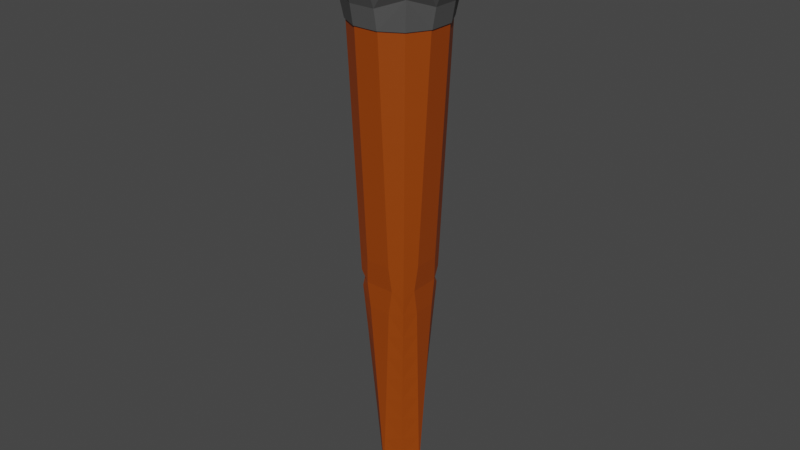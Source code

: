 # Source: Torch.blend  (saved by Blender 3.1.7; exported with 4.5.12 LTS)
import bpy
from mathutils import Matrix  # noqa: F401  (used for matrix-valued properties, if any)

bpy.ops.wm.read_factory_settings(use_empty=True)
scene = bpy.context.scene
scene.name = 'Scene'

# ---- collections
col_collection = bpy.data.collections.new('Collection'); scene.collection.children.link(col_collection)

# ---- materials (node trees are filled in below, after node groups)
mat_material_002 = bpy.data.materials.new('Material.002')
mat_material_002.use_transparent_shadow = False
mat_material_003 = bpy.data.materials.new('Material.003')
mat_material_003.use_transparent_shadow = False

# ---- material node trees
mat_material_002.use_nodes = True; mat_material_002.node_tree.nodes.clear()
_N = mat_material_002.node_tree.nodes; _L = mat_material_002.node_tree.links
n0 = _N.new('ShaderNodeBsdfPrincipled'); n0.name = 'Principled BSDF'; n0.location = (10, 300)
n0.distribution = 'GGX'
n0.subsurface_method = 'RANDOM_WALK_SKIN'
n0.inputs[0].default_value = (0.3185, 0.05286, 0.0, 1.0)
n0.inputs[3].default_value = 1.45
n0.inputs[27].default_value = (0.0, 0.0, 0.0, 1.0)
n0.inputs[28].default_value = 1.0
n1 = _N.new('ShaderNodeOutputMaterial'); n1.name = 'Material Output'; n1.location = (300, 300)
_L.new(n0.outputs[0], n1.inputs[0])
n1.is_active_output = True
mat_material_003.use_nodes = True; mat_material_003.node_tree.nodes.clear()
_N = mat_material_003.node_tree.nodes; _L = mat_material_003.node_tree.links
n0 = _N.new('ShaderNodeBsdfPrincipled'); n0.name = 'Principled BSDF'; n0.location = (10, 300)
n0.distribution = 'GGX'
n0.subsurface_method = 'RANDOM_WALK_SKIN'
n0.inputs[0].default_value = (0.08714, 0.08714, 0.08714, 1.0)
n0.inputs[3].default_value = 1.45
n0.inputs[27].default_value = (0.0, 0.0, 0.0, 1.0)
n0.inputs[28].default_value = 1.0
n1 = _N.new('ShaderNodeOutputMaterial'); n1.name = 'Material Output'; n1.location = (300, 300)
_L.new(n0.outputs[0], n1.inputs[0])
n1.is_active_output = True

# ---- world
world_world = bpy.data.worlds.new('World'); scene.world = world_world
world_world.use_nodes = True; world_world.node_tree.nodes.clear()
_N = world_world.node_tree.nodes; _L = world_world.node_tree.links
n0 = _N.new('ShaderNodeOutputWorld'); n0.name = 'World Output'; n0.location = (300, 300)
n1 = _N.new('ShaderNodeBackground'); n1.name = 'Background'; n1.location = (10, 300)
n1.inputs[0].default_value = (0.05088, 0.05088, 0.05088, 1.0)
_L.new(n1.outputs[0], n0.inputs[0])
n0.is_active_output = True
world_world.color = (0.05088, 0.05088, 0.05088)
world_world.use_sun_shadow = False
world_world.sun_shadow_jitter_overblur = 0.0

# ---- meshes
me_cylinder_002 = bpy.data.meshes.new('Cylinder.002')
me_cylinder_002.from_pydata([(-0.2606, -0.2606, -0.3333), (-1.0, -9.605e-08, 1.0), (-1.012, -0.02935, 1.5), (-1.036, -0.08808, 2.5), (-1.061, -0.1469, 3.5), (-1.085, -0.2057, 4.5), (-1.109, -0.2647, 5.5), (-1.134, -0.3237, 6.5), (-1.158, -0.3827, 7.5), (-9.605e-08, -1.0, 1.0), (-0.02935, -1.012, 1.5), (-0.08808, -1.036, 2.5), (-0.1469, -1.061, 3.5), (-0.2057, -1.085, 4.5), (-0.2647, -1.109, 5.5), (-0.3237, -1.134, 6.5), (-0.3827, -1.158, 7.5), (-0.4636, -0.4636, 0.6667), (-0.5293, -0.5293, 1.5), (-0.5881, -0.5881, 2.5), (-0.6469, -0.6469, 3.5), (-0.7057, -0.7057, 4.5), (-0.7647, -0.7647, 5.5), (-0.8237, -0.8237, 6.5), (-0.8827, -0.8827, 7.5), (-1.01, -1.01, 9.828), (-1.03, -1.03, 10.5), (-1.059, -1.059, 11.5), (-1.089, -1.089, 12.5), (-1.118, -1.118, 13.5), (-1.147, -1.147, 14.5), (-1.177, -1.177, 15.5), (-1.183, -0.4419, 8.5), (-1.172, -0.5886, 9.497), (-1.261, -0.5, 10.5), (-1.315, -0.5, 11.5), (-1.369, -0.5, 12.5), (-1.423, -0.5, 13.5), (-1.476, -0.5, 14.5), (-1.53, -0.5, 15.5), (-0.4419, -1.183, 8.5), (-0.5886, -1.172, 9.497), (-0.5, -1.261, 10.5), (-0.5, -1.315, 11.5), (-0.5, -1.369, 12.5), (-0.5, -1.423, 13.5), (-0.5, -1.476, 14.5), (-0.5, -1.53, 15.5), (-0.9419, -0.9419, 8.5), (-0.981, -0.981, 9.161), (-2.278, -1.468, 23.5), (-2.647, -0.5, 23.5), (-1.468, -2.278, 23.5), (-1.206, -1.206, 16.5), (-1.235, -1.235, 17.5), (-1.265, -1.265, 18.5), (-1.294, -1.294, 19.5), (-1.968, -1.968, 23.5), (-1.086, -1.086, 22.6), (-1.584, -0.5, 16.5), (-1.638, -0.5, 17.5), (-1.692, -0.5, 18.5), (-1.746, -0.5, 19.5), (-1.168, -0.5, 22.51), (-0.5, -2.647, 23.5), (-0.5, -1.584, 16.5), (-0.5, -1.638, 17.5), (-0.5, -1.692, 18.5), (-0.5, -1.746, 19.5), (-0.5, -1.168, 22.51), (-0.5, -0.5, 22.3), (-2.174, -1.309, 22.96), (-2.314, -0.5, 23.04), (-1.309, -2.174, 22.96), (-1.531, -1.531, 22.96), (-1.668, -0.5, 23.04), (-0.5, -2.314, 23.04), (-0.5, -1.668, 23.04), (-0.2606, 0.2606, -0.3333), (-1.0, 9.605e-08, 1.0), (-1.012, 0.02935, 1.5), (-1.036, 0.08808, 2.5), (-1.061, 0.1469, 3.5), (-1.085, 0.2057, 4.5), (-1.109, 0.2647, 5.5), (-1.134, 0.3237, 6.5), (-1.158, 0.3827, 7.5), (-0.4636, 0.4636, 0.6667), (-0.5293, 0.5293, 1.5), (-0.5881, 0.5881, 2.5), (-0.6469, 0.6469, 3.5), (-0.7057, 0.7057, 4.5), (-0.7647, 0.7647, 5.5), (-0.8237, 0.8237, 6.5), (-0.8827, 0.8827, 7.5), (-9.605e-08, 1.0, 1.0), (-0.02935, 1.012, 1.5), (-0.08808, 1.036, 2.5), (-0.1469, 1.061, 3.5), (-0.2057, 1.085, 4.5), (-0.2647, 1.109, 5.5), (-0.3237, 1.134, 6.5), (-0.3827, 1.158, 7.5), (-1.183, 0.4419, 8.5), (-1.172, 0.5886, 9.497), (-1.261, 0.5, 10.5), (-1.315, 0.5, 11.5), (-1.369, 0.5, 12.5), (-1.423, 0.5, 13.5), (-1.476, 0.5, 14.5), (-1.53, 0.5, 15.5), (-1.01, 1.01, 9.828), (-1.03, 1.03, 10.5), (-1.059, 1.059, 11.5), (-1.089, 1.089, 12.5), (-1.118, 1.118, 13.5), (-1.147, 1.147, 14.5), (-1.177, 1.177, 15.5), (-0.9419, 0.9419, 8.5), (-0.981, 0.981, 9.161), (-0.4419, 1.183, 8.5), (-0.5886, 1.172, 9.497), (-0.5, 1.261, 10.5), (-0.5, 1.315, 11.5), (-0.5, 1.369, 12.5), (-0.5, 1.423, 13.5), (-0.5, 1.476, 14.5), (-0.5, 1.53, 15.5), (-2.647, 0.5, 23.5), (-2.278, 1.468, 23.5), (-1.584, 0.5, 16.5), (-1.638, 0.5, 17.5), (-1.692, 0.5, 18.5), (-1.746, 0.5, 19.5), (-1.168, 0.5, 22.51), (-1.206, 1.206, 16.5), (-1.235, 1.235, 17.5), (-1.265, 1.265, 18.5), (-1.294, 1.294, 19.5), (-1.968, 1.968, 23.5), (-1.086, 1.086, 22.6), (-1.468, 2.278, 23.5), (-0.5, 0.5, 22.3), (-0.5, 1.584, 16.5), (-0.5, 1.638, 17.5), (-0.5, 1.692, 18.5), (-0.5, 1.746, 19.5), (-0.5, 1.168, 22.51), (-0.5, 2.647, 23.5), (-2.314, 0.5, 23.04), (-2.174, 1.309, 22.96), (-1.668, 0.5, 23.04), (-1.531, 1.531, 22.96), (-1.309, 2.174, 22.96), (-0.5, 1.668, 23.04), (-0.5, 2.314, 23.04), (0.2606, -0.2606, -0.3333), (9.605e-08, -1.0, 1.0), (0.02935, -1.012, 1.5), (0.08808, -1.036, 2.5), (0.1469, -1.061, 3.5), (0.2057, -1.085, 4.5), (0.2647, -1.109, 5.5), (0.3237, -1.134, 6.5), (0.3827, -1.158, 7.5), (0.4636, -0.4636, 0.6667), (0.5293, -0.5293, 1.5), (0.5881, -0.5881, 2.5), (0.6469, -0.6469, 3.5), (0.7057, -0.7057, 4.5), (0.7647, -0.7647, 5.5), (0.8237, -0.8237, 6.5), (0.8827, -0.8827, 7.5), (1.0, -9.605e-08, 1.0), (1.012, -0.02935, 1.5), (1.036, -0.08808, 2.5), (1.061, -0.1469, 3.5), (1.085, -0.2057, 4.5), (1.109, -0.2647, 5.5), (1.134, -0.3237, 6.5), (1.158, -0.3827, 7.5), (0.4419, -1.183, 8.5), (0.5886, -1.172, 9.497), (0.5, -1.261, 10.5), (0.5, -1.315, 11.5), (0.5, -1.369, 12.5), (0.5, -1.423, 13.5), (0.5, -1.476, 14.5), (0.5, -1.53, 15.5), (0.9419, -0.9419, 8.5), (0.981, -0.981, 9.161), (1.01, -1.01, 9.828), (1.03, -1.03, 10.5), (1.059, -1.059, 11.5), (1.089, -1.089, 12.5), (1.118, -1.118, 13.5), (1.147, -1.147, 14.5), (1.177, -1.177, 15.5), (1.183, -0.4419, 8.5), (1.172, -0.5886, 9.497), (1.261, -0.5, 10.5), (1.315, -0.5, 11.5), (1.369, -0.5, 12.5), (1.423, -0.5, 13.5), (1.476, -0.5, 14.5), (1.53, -0.5, 15.5), (0.5, -2.647, 23.5), (0.5, -1.584, 16.5), (0.5, -1.638, 17.5), (0.5, -1.692, 18.5), (0.5, -1.746, 19.5), (0.5, -1.168, 22.51), (0.5, -0.5, 22.3), (1.468, -2.278, 23.5), (1.206, -1.206, 16.5), (1.235, -1.235, 17.5), (1.265, -1.265, 18.5), (1.294, -1.294, 19.5), (1.968, -1.968, 23.5), (1.086, -1.086, 22.6), (1.584, -0.5, 16.5), (1.638, -0.5, 17.5), (1.692, -0.5, 18.5), (1.746, -0.5, 19.5), (1.168, -0.5, 22.51), (2.278, -1.468, 23.5), (2.647, -0.5, 23.5), (0.5, -2.314, 23.04), (0.5, -1.668, 23.04), (1.309, -2.174, 22.96), (1.531, -1.531, 22.96), (1.668, -0.5, 23.04), (2.174, -1.309, 22.96), (2.314, -0.5, 23.04), (0.2606, 0.2606, -0.3333), (0.4636, 0.4636, 0.6667), (0.5293, 0.5293, 1.5), (0.5881, 0.5881, 2.5), (0.6469, 0.6469, 3.5), (0.7057, 0.7057, 4.5), (0.7647, 0.7647, 5.5), (0.8237, 0.8237, 6.5), (0.8827, 0.8827, 7.5), (9.605e-08, 1.0, 1.0), (0.02935, 1.012, 1.5), (0.08808, 1.036, 2.5), (0.1469, 1.061, 3.5), (0.2057, 1.085, 4.5), (0.2647, 1.109, 5.5), (0.3237, 1.134, 6.5), (0.3827, 1.158, 7.5), (1.0, 9.605e-08, 1.0), (1.012, 0.02935, 1.5), (1.036, 0.08808, 2.5), (1.061, 0.1469, 3.5), (1.085, 0.2057, 4.5), (1.109, 0.2647, 5.5), (1.134, 0.3237, 6.5), (1.158, 0.3827, 7.5), (0.9419, 0.9419, 8.5), (0.981, 0.981, 9.161), (0.4419, 1.183, 8.5), (0.5886, 1.172, 9.497), (0.5, 1.261, 10.5), (0.5, 1.315, 11.5), (0.5, 1.369, 12.5), (0.5, 1.423, 13.5), (0.5, 1.476, 14.5), (0.5, 1.53, 15.5), (1.183, 0.4419, 8.5), (1.172, 0.5886, 9.497), (1.261, 0.5, 10.5), (1.315, 0.5, 11.5), (1.369, 0.5, 12.5), (1.423, 0.5, 13.5), (1.476, 0.5, 14.5), (1.53, 0.5, 15.5), (1.01, 1.01, 9.828), (1.03, 1.03, 10.5), (1.059, 1.059, 11.5), (1.089, 1.089, 12.5), (1.118, 1.118, 13.5), (1.147, 1.147, 14.5), (1.177, 1.177, 15.5), (0.5, 0.5, 22.3), (0.5, 1.584, 16.5), (0.5, 1.638, 17.5), (0.5, 1.692, 18.5), (0.5, 1.746, 19.5), (0.5, 1.168, 22.51), (0.5, 2.647, 23.5), (1.584, 0.5, 16.5), (1.638, 0.5, 17.5), (1.692, 0.5, 18.5), (1.746, 0.5, 19.5), (1.168, 0.5, 22.51), (1.206, 1.206, 16.5), (1.235, 1.235, 17.5), (1.265, 1.265, 18.5), (1.294, 1.294, 19.5), (1.968, 1.968, 23.5), (1.086, 1.086, 22.6), (1.468, 2.278, 23.5), (2.647, 0.5, 23.5), (2.278, 1.468, 23.5), (0.5, 1.668, 23.04), (0.5, 2.314, 23.04), (1.668, 0.5, 23.04), (1.531, 1.531, 22.96), (1.309, 2.174, 22.96), (2.314, 0.5, 23.04), (2.174, 1.309, 22.96), (2.332, -1.502, 23.54), (2.71, -0.5119, 23.54), (-2.715, -0.5119, 22.52), (-2.71, -0.5119, 23.54), (-0.5119, 1.931, 20.23), (0.5119, 1.931, 20.23), (-2.077, -1.065, 20.93), (-1.491, -1.491, 20.59), (1.065, 2.077, 20.93), (1.292, 2.204, 21.5), (0.5119, 2.71, 23.54), (1.502, 2.332, 23.54), (2.077, 1.065, 20.93), (2.204, 1.292, 21.5), (-1.325, -1.325, 19.45), (-1.787, -0.5119, 19.45), (-2.715, 0.5119, 22.52), (-2.332, 1.502, 23.54), (-2.014, 2.014, 23.54), (-1.065, 2.077, 20.93), (-1.292, 2.204, 21.5), (-0.5119, 1.787, 19.45), (-0.5119, 2.147, 20.74), (0.5119, -2.147, 20.74), (0.5119, -2.474, 21.5), (-0.5119, -2.71, 23.54), (0.5119, -2.71, 23.54), (0.5119, -1.931, 20.23), (1.065, -2.077, 20.93), (1.491, -1.491, 20.59), (2.333, -1.503, 22.52), (2.715, -0.5119, 22.52), (-1.931, 0.5119, 20.23), (-1.491, 1.491, 20.59), (0.5119, 1.787, 19.45), (-0.5119, -1.787, 19.45), (0.5119, 2.715, 22.52), (1.503, 2.333, 22.52), (2.71, 0.5119, 23.54), (2.332, 1.502, 23.54), (-2.147, 0.5119, 20.74), (-2.474, 0.5119, 21.5), (-2.71, 0.5119, 23.54), (-2.077, 1.065, 20.93), (-1.503, 2.333, 22.52), (-0.5119, 2.474, 21.5), (0.5119, -2.715, 22.52), (1.292, -2.204, 21.5), (1.804, -1.804, 21.5), (1.787, -0.5119, 19.45), (1.931, -0.5119, 20.23), (2.077, -1.065, 20.93), (2.474, -0.5119, 21.5), (-2.204, -1.292, 21.5), (-2.147, -0.5119, 20.74), (-1.065, -2.077, 20.93), (-1.292, -2.204, 21.5), (-1.804, -1.804, 21.5), (-1.931, -0.5119, 20.23), (-0.5119, -2.147, 20.74), (-0.5119, -1.931, 20.23), (0.5119, 2.147, 20.74), (-0.5119, -2.715, 22.52), (1.787, 0.5119, 19.45), (1.325, 1.325, 19.45), (1.491, 1.491, 20.59), (2.474, 0.5119, 21.5), (2.333, 1.503, 22.52), (-2.204, 1.292, 21.5), (-1.787, 0.5119, 19.45), (-1.325, 1.325, 19.45), (-1.502, 2.332, 23.54), (-0.5119, 2.715, 22.52), (-2.333, 1.503, 22.52), (-2.015, 2.015, 22.52), (1.503, -2.333, 22.52), (1.325, -1.325, 19.45), (2.147, -0.5119, 20.74), (-2.333, -1.503, 22.52), (-2.474, -0.5119, 21.5), (-1.503, -2.333, 22.52), (-2.015, -2.015, 22.52), (-0.5119, -2.474, 21.5), (2.147, 0.5119, 20.74), (-1.804, 1.804, 21.5), (-0.5119, 2.71, 23.54), (1.502, -2.332, 23.54), (-2.332, -1.502, 23.54), (-2.014, -2.014, 23.54), (2.015, -2.015, 22.52), (2.014, -2.014, 23.54), (-1.502, -2.332, 23.54), (1.931, 0.5119, 20.23), (1.804, 1.804, 21.5), (2.015, 2.015, 22.52), (0.5119, -1.787, 19.45), (2.204, -1.292, 21.5), (0.5119, 2.474, 21.5), (2.715, 0.5119, 22.52), (2.014, 2.014, 23.54)], [], [(18, 17, 9, 10), (18, 2, 1, 17), (19, 18, 10, 11), (19, 3, 2, 18), (20, 19, 11, 12), (20, 4, 3, 19), (21, 20, 12, 13), (21, 5, 4, 20), (22, 21, 13, 14), (22, 6, 5, 21), (23, 22, 14, 15), (23, 7, 6, 22), (24, 23, 15, 16), (24, 8, 7, 23), (34, 33, 25, 26), (35, 34, 26, 27), (36, 35, 27, 28), (37, 36, 28, 29), (38, 37, 29, 30), (39, 38, 30, 31), (42, 26, 25, 41), (43, 27, 26, 42), (44, 28, 27, 43), (45, 29, 28, 44), (46, 30, 29, 45), (47, 31, 30, 46), (48, 24, 16, 40), (48, 32, 8, 24), (49, 48, 40, 41), (49, 33, 32, 48), (33, 49, 41, 25), (59, 39, 31, 53), (60, 59, 53, 54), (61, 60, 54, 55), (62, 61, 55, 56), (65, 53, 31, 47), (66, 54, 53, 65), (67, 55, 54, 66), (68, 56, 55, 67), (70, 63, 58, 69), (72, 51, 50, 71), (74, 57, 52, 73), (74, 71, 50, 57), (63, 75, 74, 58), (75, 72, 71, 74), (76, 73, 52, 64), (74, 77, 69, 58), (77, 74, 73, 76), (80, 79, 1, 2), (81, 80, 2, 3), (82, 81, 3, 4), (83, 82, 4, 5), (84, 83, 5, 6), (85, 84, 6, 7), (86, 85, 7, 8), (87, 78, 0, 17), (79, 87, 17, 1), (80, 88, 87, 79), (81, 89, 88, 80), (82, 90, 89, 81), (83, 91, 90, 82), (84, 92, 91, 83), (85, 93, 92, 84), (86, 94, 93, 85), (96, 95, 87, 88), (97, 96, 88, 89), (98, 97, 89, 90), (99, 98, 90, 91), (100, 99, 91, 92), (101, 100, 92, 93), (102, 101, 93, 94), (103, 86, 8, 32), (104, 103, 32, 33), (105, 104, 33, 34), (106, 105, 34, 35), (107, 106, 35, 36), (108, 107, 36, 37), (109, 108, 37, 38), (110, 109, 38, 39), (112, 111, 104, 105), (113, 112, 105, 106), (114, 113, 106, 107), (115, 114, 107, 108), (116, 115, 108, 109), (117, 116, 109, 110), (103, 118, 94, 86), (104, 119, 118, 103), (120, 102, 94, 118), (121, 120, 118, 119), (111, 121, 119, 104), (112, 122, 121, 111), (113, 123, 122, 112), (114, 124, 123, 113), (115, 125, 124, 114), (116, 126, 125, 115), (117, 127, 126, 116), (130, 110, 39, 59), (131, 130, 59, 60), (132, 131, 60, 61), (133, 132, 61, 62), (135, 117, 110, 130), (136, 135, 130, 131), (137, 136, 131, 132), (138, 137, 132, 133), (142, 134, 63, 70), (135, 143, 127, 117), (136, 144, 143, 135), (137, 145, 144, 136), (138, 146, 145, 137), (147, 140, 134, 142), (149, 128, 51, 72), (150, 129, 128, 149), (134, 151, 75, 63), (151, 149, 72, 75), (140, 152, 151, 134), (150, 152, 139, 129), (152, 150, 149, 151), (153, 141, 139, 152), (154, 152, 140, 147), (153, 155, 148, 141), (155, 153, 152, 154), (158, 10, 9, 157), (159, 11, 10, 158), (160, 12, 11, 159), (161, 13, 12, 160), (162, 14, 13, 161), (163, 15, 14, 162), (164, 16, 15, 163), (165, 17, 0, 156), (17, 165, 157, 9), (165, 166, 158, 157), (166, 167, 159, 158), (167, 168, 160, 159), (168, 169, 161, 160), (169, 170, 162, 161), (170, 171, 163, 162), (171, 172, 164, 163), (174, 166, 165, 173), (175, 167, 166, 174), (176, 168, 167, 175), (177, 169, 168, 176), (178, 170, 169, 177), (179, 171, 170, 178), (180, 172, 171, 179), (181, 40, 16, 164), (182, 41, 40, 181), (183, 42, 41, 182), (184, 43, 42, 183), (185, 44, 43, 184), (186, 45, 44, 185), (187, 46, 45, 186), (188, 47, 46, 187), (172, 189, 181, 164), (189, 190, 182, 181), (192, 183, 182, 191), (193, 184, 183, 192), (194, 185, 184, 193), (195, 186, 185, 194), (196, 187, 186, 195), (197, 188, 187, 196), (198, 189, 172, 180), (199, 190, 189, 198), (190, 199, 191, 182), (199, 200, 192, 191), (200, 201, 193, 192), (201, 202, 194, 193), (202, 203, 195, 194), (203, 204, 196, 195), (204, 205, 197, 196), (207, 65, 47, 188), (208, 66, 65, 207), (209, 67, 66, 208), (210, 68, 67, 209), (212, 70, 69, 211), (214, 207, 188, 197), (215, 208, 207, 214), (216, 209, 208, 215), (217, 210, 209, 216), (205, 220, 214, 197), (220, 221, 215, 214), (221, 222, 216, 215), (222, 223, 217, 216), (224, 212, 211, 219), (288, 146, 333, 346), (299, 288, 346, 376), (218, 213, 398, 402), (146, 138, 382, 333), (138, 133, 381, 382), (223, 294, 375, 361), (227, 76, 64, 206), (77, 228, 211, 69), (228, 77, 76, 227), (229, 227, 206, 213), (218, 230, 229, 213), (228, 230, 219, 211), (230, 228, 227, 229), (231, 224, 219, 230), (232, 230, 218, 225), (226, 233, 232, 225), (233, 231, 230, 232), (78, 234, 156, 0), (234, 235, 165, 156), (87, 235, 234, 78), (95, 243, 235, 87), (243, 244, 236, 235), (96, 244, 243, 95), (244, 245, 237, 236), (97, 245, 244, 96), (245, 246, 238, 237), (98, 246, 245, 97), (246, 247, 239, 238), (99, 247, 246, 98), (247, 248, 240, 239), (100, 248, 247, 99), (248, 249, 241, 240), (101, 249, 248, 100), (249, 250, 242, 241), (102, 250, 249, 101), (235, 251, 173, 165), (251, 252, 174, 173), (236, 252, 251, 235), (252, 253, 175, 174), (237, 253, 252, 236), (253, 254, 176, 175), (238, 254, 253, 237), (254, 255, 177, 176), (239, 255, 254, 238), (255, 256, 178, 177), (240, 256, 255, 239), (256, 257, 179, 178), (241, 257, 256, 240), (257, 258, 180, 179), (242, 258, 257, 241), (250, 261, 259, 242), (120, 261, 250, 102), (261, 262, 260, 259), (121, 262, 261, 120), (122, 263, 262, 121), (123, 264, 263, 122), (124, 265, 264, 123), (125, 266, 265, 124), (126, 267, 266, 125), (127, 268, 267, 126), (258, 269, 198, 180), (259, 269, 258, 242), (269, 270, 199, 198), (260, 270, 269, 259), (270, 271, 200, 199), (271, 272, 201, 200), (272, 273, 202, 201), (273, 274, 203, 202), (274, 275, 204, 203), (275, 276, 205, 204), (262, 277, 270, 260), (277, 278, 271, 270), (263, 278, 277, 262), (278, 279, 272, 271), (264, 279, 278, 263), (279, 280, 273, 272), (265, 280, 279, 264), (280, 281, 274, 273), (266, 281, 280, 265), (281, 282, 275, 274), (267, 282, 281, 266), (282, 283, 276, 275), (268, 283, 282, 267), (284, 142, 70, 212), (143, 285, 268, 127), (144, 286, 285, 143), (145, 287, 286, 144), (146, 288, 287, 145), (129, 139, 330, 329), (289, 147, 142, 284), (139, 141, 383, 330), (294, 299, 376, 375), (141, 148, 397, 383), (50, 51, 315, 399), (276, 291, 220, 205), (291, 292, 221, 220), (292, 293, 222, 221), (293, 294, 223, 222), (68, 210, 407, 347), (295, 284, 212, 224), (283, 296, 291, 276), (285, 296, 283, 268), (296, 297, 292, 291), (286, 297, 296, 285), (297, 298, 293, 292), (287, 298, 297, 286), (298, 299, 294, 293), (288, 299, 298, 287), (128, 129, 329, 354), (226, 225, 312, 313), (301, 289, 284, 295), (290, 302, 323, 322), (133, 62, 327, 381), (300, 304, 351, 411), (148, 290, 322, 397), (206, 64, 337, 338), (303, 226, 313, 350), (64, 52, 403, 337), (57, 50, 399, 400), (225, 218, 402, 312), (304, 303, 350, 351), (52, 57, 400, 403), (210, 217, 388, 407), (213, 206, 338, 398), (217, 223, 361, 388), (302, 300, 411, 323), (62, 56, 326, 327), (56, 68, 347, 326), (51, 128, 354, 315), (305, 154, 147, 289), (155, 306, 290, 148), (306, 155, 154, 305), (307, 295, 224, 231), (308, 301, 295, 307), (308, 305, 289, 301), (302, 309, 308, 300), (306, 309, 302, 290), (309, 306, 305, 308), (303, 310, 233, 226), (310, 307, 231, 233), (304, 311, 310, 303), (308, 311, 304, 300), (311, 308, 307, 310), (391, 366, 318, 365), (314, 391, 365, 390), (315, 314, 390, 399), (369, 319, 367, 368), (369, 365, 318, 319), (393, 369, 368, 392), (393, 390, 365, 369), (400, 393, 392, 403), (400, 399, 390, 393), (370, 327, 326, 319), (366, 370, 319, 318), (394, 368, 367, 371), (374, 392, 368, 394), (337, 403, 392, 374), (372, 319, 326, 347), (319, 372, 371, 367), (353, 352, 366, 391), (328, 353, 391, 314), (354, 328, 314, 315), (380, 355, 352, 353), (385, 380, 353, 328), (329, 385, 328, 354), (344, 381, 327, 370), (352, 344, 370, 366), (345, 382, 381, 344), (355, 345, 344, 352), (380, 396, 345, 355), (385, 386, 396, 380), (329, 330, 386, 385), (332, 331, 345, 396), (356, 332, 396, 386), (383, 356, 386, 330), (345, 316, 333, 382), (331, 334, 316, 345), (332, 357, 334, 331), (356, 384, 357, 332), (383, 397, 384, 356), (336, 394, 371, 335), (358, 374, 394, 336), (338, 337, 374, 358), (339, 372, 347, 407), (372, 339, 335, 371), (359, 336, 335, 340), (387, 358, 336, 359), (398, 338, 358, 387), (341, 339, 407, 388), (339, 341, 340, 335), (341, 360, 359, 340), (360, 401, 387, 359), (401, 402, 398, 387), (361, 362, 341, 388), (408, 360, 341, 363), (342, 401, 360, 408), (312, 402, 401, 342), (362, 389, 363, 341), (389, 364, 408, 363), (364, 343, 342, 408), (343, 313, 312, 342), (316, 317, 346, 333), (334, 373, 317, 316), (357, 409, 373, 334), (384, 348, 409, 357), (397, 322, 348, 384), (375, 404, 362, 361), (376, 377, 404, 375), (317, 377, 376, 346), (373, 320, 377, 317), (320, 321, 405, 377), (409, 321, 320, 373), (321, 349, 406, 405), (348, 349, 321, 409), (349, 323, 411, 406), (322, 323, 349, 348), (404, 395, 389, 362), (395, 378, 364, 389), (378, 410, 343, 364), (410, 350, 313, 343), (377, 324, 395, 404), (324, 325, 378, 395), (405, 325, 324, 377), (325, 379, 410, 378), (406, 379, 325, 405), (379, 351, 350, 410), (411, 351, 379, 406)])
me_cylinder_002.polygons.foreach_set('material_index', [0, 0, 0, 0, 0, 0, 0, 0, 0, 0, 0, 0, 0, 0, 0, 0, 0, 0, 0, 0, 0, 0, 0, 0, 0, 0, 0, 0, 0, 0, 0, 0, 0, 0, 0, 0, 0, 0, 0, 0, 0, 0, 0, 0, 0, 0, 0, 0, 0, 0, 0, 0, 0, 0, 0, 0, 0, 0, 0, 0, 0, 0, 0, 0, 0, 0, 0, 0, 0, 0, 0, 0, 0, 0, 0, 0, 0, 0, 0, 0, 0, 0, 0, 0, 0, 0, 0, 0, 0, 0, 0, 0, 0, 0, 0, 0, 0, 0, 0, 0, 0, 0, 0, 0, 0, 0, 0, 0, 0, 0, 0, 0, 0, 0, 0, 0, 0, 0, 0, 0, 0, 0, 0, 0, 0, 0, 0, 0, 0, 0, 0, 0, 0, 0, 0, 0, 0, 0, 0, 0, 0, 0, 0, 0, 0, 0, 0, 0, 0, 0, 0, 0, 0, 0, 0, 0, 0, 0, 0, 0, 0, 0, 0, 0, 0, 0, 0, 0, 0, 0, 0, 0, 0, 0, 0, 0, 0, 0, 0, 0, 0, 0, 0, 0, 0, 1, 0, 0, 0, 0, 0, 0, 0, 0, 0, 0, 0, 0, 0, 0, 0, 0, 0, 0, 0, 0, 0, 0, 0, 0, 0, 0, 0, 0, 0, 0, 0, 0, 0, 0, 0, 0, 0, 0, 0, 0, 0, 0, 0, 0, 0, 0, 0, 0, 0, 0, 0, 0, 0, 0, 0, 0, 0, 0, 0, 0, 0, 0, 0, 0, 0, 0, 0, 0, 0, 0, 0, 0, 0, 0, 0, 0, 0, 0, 0, 0, 0, 0, 0, 0, 0, 1, 0, 1, 0, 1, 1, 0, 0, 0, 0, 0, 0, 0, 0, 0, 0, 0, 0, 0, 0, 1, 1, 0, 1, 0, 1, 1, 1, 1, 1, 1, 1, 1, 1, 0, 1, 0, 1, 0, 0, 1, 0, 0, 0, 0, 0, 0, 0, 0, 0, 0, 0, 0, 0, 0, 1, 1, 1, 1, 1, 1, 1, 1, 1, 1, 1, 1, 1, 1, 1, 1, 1, 1, 1, 1, 1, 1, 1, 1, 1, 1, 1, 1, 1, 1, 1, 1, 1, 1, 1, 1, 1, 1, 1, 1, 1, 1, 1, 1, 1, 1, 1, 1, 1, 1, 1, 1, 1, 1, 1, 1, 1, 1, 1, 1, 1, 1, 1, 1, 1, 1, 1, 1, 1, 1, 1, 1, 1, 1, 1, 1, 1, 1, 1, 1, 1, 1, 1, 1])
me_cylinder_002.materials.append(mat_material_002)
me_cylinder_002.materials.append(mat_material_003)
me_cylinder_002.use_remesh_fix_poles = True
me_cylinder_002.use_remesh_preserve_attributes = False
me_cylinder_002.update()

# ---- objects
ob_cylinder = bpy.data.objects.new('Cylinder', me_cylinder_002)

# ---- transforms, parenting, visibility, modifiers, constraints
ob_cylinder.location = (0.2003, 0.0, 0.0)
ob_cylinder.scale = (0.07682, 0.07682, 0.07682)

# ---- collection membership
col_collection.objects.link(ob_cylinder)

# ---- scene / render settings (as saved in the file)
scene.frame_start = 1; scene.frame_end = 250; scene.frame_set(1)
scene.render.engine = 'BLENDER_EEVEE_NEXT'
scene.cycles.sampling_pattern = 'TABULATED_SOBOL'
scene.cycles.use_light_tree = False
scene.view_settings.view_transform = 'Filmic'
bpy.context.view_layer.update()

# ---- added for rendering (the .blend has no active camera and no usable light): camera, sun
cam_auto = bpy.data.cameras.new('AutoCamera')
cam_auto.lens = 50.0
cam_auto.sensor_width = 36.0
cam_auto.clip_end = 1000.0
ob_auto_camera = bpy.data.objects.new('AutoCamera', cam_auto)
scene.collection.objects.link(ob_auto_camera)
ob_auto_camera.location = (1.98308, -2.13938, 2.31783)
ob_auto_camera.rotation_euler = (1.09748, -7.21219e-08, 0.694738)
scene.camera = ob_auto_camera
light_auto_sun = bpy.data.lights.new('AutoSun', 'SUN')
light_auto_sun.energy = 3.0
light_auto_sun.angle = 0.0523599
ob_auto_sun = bpy.data.objects.new('AutoSun', light_auto_sun)
scene.collection.objects.link(ob_auto_sun)
ob_auto_sun.rotation_euler = (0.872665, 0.174533, 0.523599)
bpy.context.view_layer.update()

